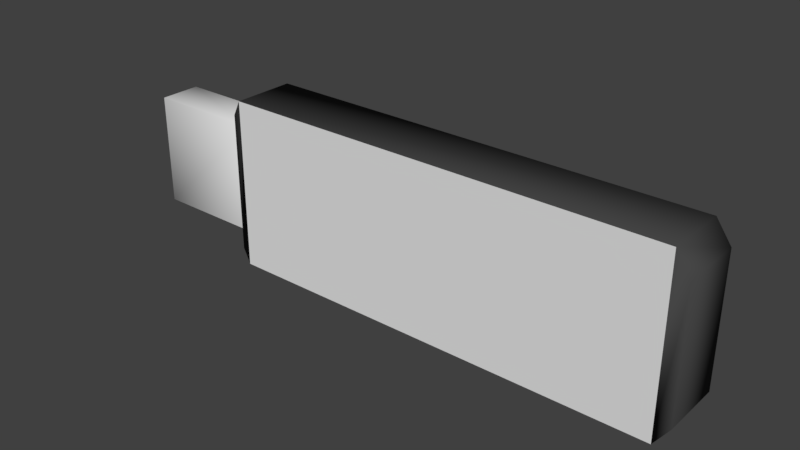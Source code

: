 # Source: USB.blend  (saved by Blender 2.77.0; exported with 4.5.12 LTS)
import bpy
from mathutils import Matrix  # noqa: F401  (used for matrix-valued properties, if any)

bpy.ops.wm.read_factory_settings(use_empty=True)
scene = bpy.context.scene
scene.name = 'Scene'

# ---- collections
col_collection_1 = bpy.data.collections.new('Collection 1'); scene.collection.children.link(col_collection_1)

# ---- materials (node trees are filled in below, after node groups)
mat_tex_usb_front = bpy.data.materials.new('tex_usb_front')
mat_tex_usb_front.alpha_threshold = 0.0
mat_tex_usb_front.use_transparent_shadow = False
mat_tex_usb_front.roughness = 0.5
mat_tex_usb_front.specular_intensity = 0.0
mat_mat_usb_metal = bpy.data.materials.new('mat_usb_metal')
mat_mat_usb_metal.alpha_threshold = 0.0
mat_mat_usb_metal.use_transparent_shadow = False
mat_mat_usb_metal.roughness = 0.5
mat_mat_usb_metal.specular_intensity = 0.0
mat_tex_usb_top = bpy.data.materials.new('tex_usb_top')
mat_tex_usb_top.alpha_threshold = 0.0
mat_tex_usb_top.use_transparent_shadow = False
mat_tex_usb_top.roughness = 0.5
mat_tex_usb_slot = bpy.data.materials.new('tex_usb_slot')
mat_tex_usb_slot.alpha_threshold = 0.0
mat_tex_usb_slot.use_transparent_shadow = False
mat_tex_usb_slot.roughness = 0.5
mat_tex_usb_bottom = bpy.data.materials.new('tex_usb_bottom')
mat_tex_usb_bottom.alpha_threshold = 0.0
mat_tex_usb_bottom.use_transparent_shadow = False
mat_tex_usb_bottom.roughness = 0.5
mat_mat_usb_plastic = bpy.data.materials.new('mat_usb_plastic')
mat_mat_usb_plastic.alpha_threshold = 0.0
mat_mat_usb_plastic.use_transparent_shadow = False
mat_mat_usb_plastic.diffuse_color = (0.06372, 0.06372, 0.06372, 1.0)
mat_mat_usb_plastic.roughness = 0.5
mat_mat_usb_plastic.specular_intensity = 0.0

# ---- material node trees

# ---- world
world_world = bpy.data.worlds.new('World'); scene.world = world_world
world_world.color = (0.05088, 0.05088, 0.05088)
world_world.use_sun_shadow = False
world_world.sun_shadow_jitter_overblur = 0.0
world_world.cycles.sampling_method = 'MANUAL'

# ---- meshes
me_cube_007 = bpy.data.meshes.new('Cube.007')
me_cube_007.from_pydata([(-65.04, -5.82, -18.55), (-65.04, -5.82, 18.55), (-65.04, 7.885, -18.55), (-65.04, 7.885, 18.55), (-24.39, -5.82, -18.55), (-24.39, -5.82, 18.55), (-24.39, 7.885, -18.55), (-24.39, 7.885, 18.55), (-24.48, -9.29, -28.14), (-24.48, -9.29, 28.14), (121.1, -9.29, -28.14), (121.1, -9.29, 28.14), (-65.04, -5.82, -18.55), (-65.04, -5.82, 18.55), (-24.39, -5.82, -18.55), (-24.39, -5.82, 18.55), (-65.04, -5.82, -18.55), (-65.04, -5.82, 18.55), (-65.04, 7.885, -18.55), (-65.04, 7.885, 18.55), (-65.04, 7.885, -18.55), (-65.04, 7.885, 18.55), (-24.39, 7.885, -18.55), (-24.39, 7.885, 18.55), (-26.93, -9.29, -23.07), (-26.93, -9.29, 23.07), (-26.93, 11.35, -23.07), (-26.93, 11.35, 23.07), (-24.48, -9.29, -28.14), (-24.48, -9.29, 28.14), (-24.48, 11.35, -28.14), (-24.48, 11.35, 28.14), (121.1, -9.29, -28.14), (121.1, -9.29, 28.14), (121.1, 11.35, -28.14), (121.1, 11.35, 28.14), (126.0, -9.29, -21.17), (126.0, -9.29, 21.17), (126.0, 11.35, -21.17), (126.0, 11.35, 21.17)], [], [(0, 2, 6, 4), (5, 7, 3, 1), (8, 10, 11, 9), (15, 13, 12, 14), (17, 19, 18, 16), (21, 23, 22, 20), (25, 27, 26, 24), (29, 33, 35, 31), (26, 30, 28, 24), (25, 29, 31, 27), (27, 31, 30, 26), (24, 28, 29, 25), (35, 39, 38, 34), (31, 35, 34, 30), (30, 34, 32, 28), (37, 36, 38, 39), (32, 36, 37, 33), (34, 38, 36, 32), (33, 37, 39, 35)])
me_cube_007.polygons.foreach_set('material_index', [1, 1, 0, 2, 3, 4, 5, 5, 5, 5, 5, 5, 5, 5, 5, 5, 5, 5, 5])
_uv = me_cube_007.uv_layers.new(name='UVMap')
_uv.uv.foreach_set('vector', [0.0, 0.0, 0.0, 0.0, 0.0, 0.0, 0.0, 0.0, 0.0, 0.0, 0.0, 0.0, 0.0, 0.0, 0.0, 0.0, 0.0, 0.0, 1.0, 0.0, 1.0, 1.0, 0.0, 1.0, 1.0, 1.0, 0.0, 1.0, 0.0, 0.0, 1.0, 0.0, 0.0, 1.0, 1.0, 1.0, 1.0, 0.0, 0.0, 0.0, 0.0, 1.0, 1.0, 1.0, 1.0, 0.0, 0.0, 0.0, 0.0, 0.0, 0.0, 0.0, 0.0, 0.0, 0.0, 0.0, 0.0, 0.0, 0.0, 0.0, 0.0, 0.0, 0.0, 0.0, 0.0, 0.0, 0.0, 0.0, 0.0, 0.0, 0.0, 0.0, 0.0, 0.0, 0.0, 0.0, 0.0, 0.0, 0.0, 0.0, 0.0, 0.0, 0.0, 0.0, 0.0, 0.0, 0.0, 0.0, 0.0, 0.0, 0.0, 0.0, 0.0, 0.0, 0.0, 0.0, 0.0, 0.0, 0.0, 0.0, 0.0, 0.0, 0.0, 0.0, 0.0, 0.0, 0.0, 0.0, 0.0, 0.0, 0.0, 0.0, 0.0, 0.0, 0.0, 0.0, 0.0, 0.0, 0.0, 0.0, 0.0, 0.0, 0.0, 0.0, 0.0, 0.0, 0.0, 0.0, 0.0, 0.0, 0.0, 0.0, 0.0, 0.0, 0.0, 0.0, 0.0, 0.0, 0.0, 0.0, 0.0, 0.0, 0.0, 0.0, 0.0, 0.0, 0.0, 0.0, 0.0, 0.0, 0.0, 0.0])
_ca = me_cube_007.color_attributes.new('Col', 'BYTE_COLOR', 'CORNER')
_ca.data.foreach_set('color', [0.7991, 0.7991, 0.7991, 1.0, 0.7991, 0.7991, 0.7991, 1.0, 0.7991, 0.7991, 0.7991, 1.0, 0.7991, 0.7991, 0.7991, 1.0, 0.7991, 0.7991, 0.7991, 1.0, 0.7991, 0.7991, 0.7991, 1.0, 0.7991, 0.7991, 0.7991, 1.0, 0.7991, 0.7991, 0.7991, 1.0, 1.0, 1.0, 1.0, 1.0, 1.0, 1.0, 1.0, 1.0, 1.0, 1.0, 1.0, 1.0, 1.0, 1.0, 1.0, 1.0, 1.0, 1.0, 1.0, 1.0, 1.0, 1.0, 1.0, 1.0, 1.0, 1.0, 1.0, 1.0, 1.0, 1.0, 1.0, 1.0, 1.0, 1.0, 1.0, 1.0, 1.0, 1.0, 1.0, 1.0, 1.0, 1.0, 1.0, 1.0, 1.0, 1.0, 1.0, 1.0, 1.0, 1.0, 1.0, 1.0, 1.0, 1.0, 1.0, 1.0, 1.0, 1.0, 1.0, 1.0, 1.0, 1.0, 1.0, 1.0, 0.06301, 0.06301, 0.06301, 1.0, 0.06301, 0.06301, 0.06301, 1.0, 0.06301, 0.06301, 0.06301, 1.0, 0.06301, 0.06301, 0.06301, 1.0, 0.06301, 0.06301, 0.06301, 1.0, 0.06301, 0.06301, 0.06301, 1.0, 0.06301, 0.06301, 0.06301, 1.0, 0.06301, 0.06301, 0.06301, 1.0, 0.06301, 0.06301, 0.06301, 1.0, 0.06301, 0.06301, 0.06301, 1.0, 0.06301, 0.06301, 0.06301, 1.0, 0.06301, 0.06301, 0.06301, 1.0, 0.06301, 0.06301, 0.06301, 1.0, 0.06301, 0.06301, 0.06301, 1.0, 0.06301, 0.06301, 0.06301, 1.0, 0.06301, 0.06301, 0.06301, 1.0, 0.06301, 0.06301, 0.06301, 1.0, 0.06301, 0.06301, 0.06301, 1.0, 0.06301, 0.06301, 0.06301, 1.0, 0.06301, 0.06301, 0.06301, 1.0, 0.06301, 0.06301, 0.06301, 1.0, 0.06301, 0.06301, 0.06301, 1.0, 0.06301, 0.06301, 0.06301, 1.0, 0.06301, 0.06301, 0.06301, 1.0, 0.06301, 0.06301, 0.06301, 1.0, 0.06301, 0.06301, 0.06301, 1.0, 0.06301, 0.06301, 0.06301, 1.0, 0.06301, 0.06301, 0.06301, 1.0, 0.06301, 0.06301, 0.06301, 1.0, 0.06301, 0.06301, 0.06301, 1.0, 0.06301, 0.06301, 0.06301, 1.0, 0.06301, 0.06301, 0.06301, 1.0, 0.06301, 0.06301, 0.06301, 1.0, 0.06301, 0.06301, 0.06301, 1.0, 0.06301, 0.06301, 0.06301, 1.0, 0.06301, 0.06301, 0.06301, 1.0, 0.06301, 0.06301, 0.06301, 1.0, 0.06301, 0.06301, 0.06301, 1.0, 0.06301, 0.06301, 0.06301, 1.0, 0.06301, 0.06301, 0.06301, 1.0, 0.06301, 0.06301, 0.06301, 1.0, 0.06301, 0.06301, 0.06301, 1.0, 0.06301, 0.06301, 0.06301, 1.0, 0.06301, 0.06301, 0.06301, 1.0, 0.06301, 0.06301, 0.06301, 1.0, 0.06301, 0.06301, 0.06301, 1.0, 0.06301, 0.06301, 0.06301, 1.0, 0.06301, 0.06301, 0.06301, 1.0, 0.06301, 0.06301, 0.06301, 1.0, 0.06301, 0.06301, 0.06301, 1.0, 0.06301, 0.06301, 0.06301, 1.0, 0.06301, 0.06301, 0.06301, 1.0])
me_cube_007.materials.append(mat_tex_usb_front)
me_cube_007.materials.append(mat_mat_usb_metal)
me_cube_007.materials.append(mat_tex_usb_top)
me_cube_007.materials.append(mat_tex_usb_slot)
me_cube_007.materials.append(mat_tex_usb_bottom)
me_cube_007.materials.append(mat_mat_usb_plastic)
me_cube_007.use_remesh_preserve_volume = False
me_cube_007.use_remesh_preserve_attributes = False
me_cube_007.use_mirror_vertex_groups = False
me_cube_007.update()
me_cube_007.normals_split_custom_set([tuple(v) for v in zip(*[iter([0.0, 0.0, -1.0, 0.0, 0.0, -1.0, 0.0, 0.0, -1.0, 0.0, 0.0, -1.0, -0.0002373, -0.7071, 0.7071, 0.0, 0.0, 1.0, -0.7071, -3.394e-05, 0.7071, -0.4714, -0.6236, 0.6236, 0.0, -1.0, 0.0, 0.0, -1.0, 0.0, 0.0, -1.0, 0.0, 0.0, -1.0, 0.0, -3.394e-05, -0.7071, 0.7071, -0.5141, -0.6065, 0.6065, -0.7071, -0.7071, 0.0002373, 0.0, -1.0, 0.0, -0.5141, -0.6065, 0.6065, -0.7071, -0.0002373, 0.7071, -1.0, 0.0, 0.0, -0.7071, -0.7071, 3.394e-05, 0.0, 1.0, 0.0, 0.0, 1.0, 0.0, 0.0, 1.0, 0.0, 0.0, 1.0, 0.0, -0.7322, -0.6601, 0.1678, -0.7322, 0.6601, 0.1678, -0.7322, 0.6601, -0.1678, -0.7322, -0.6601, -0.1678, -0.5238, -0.1669, 0.8353, 0.4499, -0.2148, 0.8668, 0.3627, 0.6166, 0.6987, -0.423, 0.6049, 0.6747, -0.7322, 0.6601, -0.1677, -0.423, 0.6048, -0.6747, -0.5238, -0.1669, -0.8354, -0.7322, -0.6601, -0.1677, -0.7322, -0.6601, 0.1677, -0.5238, -0.1669, 0.8354, -0.423, 0.6048, 0.6747, -0.7322, 0.6601, 0.1677, -0.7322, 0.6601, 0.1678, -0.4231, 0.6048, 0.6747, -0.4231, 0.6048, -0.6747, -0.7322, 0.6601, -0.1678, -0.7322, -0.6601, -0.1678, -0.5238, -0.1669, -0.8353, -0.5238, -0.1669, 0.8353, -0.7322, -0.6601, 0.1678, 0.3626, 0.6166, 0.6988, 0.7285, 0.645, 0.2307, 0.7285, 0.645, -0.2307, 0.3626, 0.6166, -0.6988, -0.4231, 0.6048, 0.6747, 0.3626, 0.6166, 0.6987, 0.3626, 0.6166, -0.6987, -0.4231, 0.6048, -0.6747, -0.423, 0.6049, -0.6747, 0.3627, 0.6166, -0.6987, 0.4499, -0.2148, -0.8668, -0.5238, -0.1669, -0.8353, 0.7285, -0.645, 0.2307, 0.7285, -0.645, -0.2307, 0.7285, 0.645, -0.2307, 0.7285, 0.645, 0.2307, 0.4498, -0.2148, -0.8669, 0.7285, -0.645, -0.2307, 0.7285, -0.645, 0.2307, 0.4498, -0.2148, 0.8669, 0.3626, 0.6167, -0.6988, 0.7285, 0.645, -0.2306, 0.7285, -0.645, -0.2306, 0.4499, -0.2148, -0.8669, 0.4499, -0.2148, 0.8669, 0.7285, -0.645, 0.2306, 0.7285, 0.645, 0.2306, 0.3626, 0.6167, 0.6988])] * 3)])

# ---- objects
ob_usb = bpy.data.objects.new('USB', me_cube_007)

# ---- transforms, parenting, visibility, modifiers, constraints
ob_usb.location = (0.0, 0.0, 0.0)
ob_usb.lineart.crease_threshold = 0.0

# ---- collection membership
col_collection_1.objects.link(ob_usb)

# ---- scene / render settings (as saved in the file)
scene.frame_start = 1; scene.frame_end = 250; scene.frame_set(1)
scene.render.engine = 'BLENDER_EEVEE_NEXT'
scene.render.resolution_percentage = 50
scene.render.dither_intensity = 0.0
scene.cycles.use_denoising = False
scene.cycles.samples = 128
scene.cycles.sampling_pattern = 'TABULATED_SOBOL'
scene.cycles.light_sampling_threshold = 0.0
scene.cycles.use_adaptive_sampling = False
scene.cycles.use_light_tree = False
scene.cycles.blur_glossy = 0.0
scene.cycles.sample_clamp_indirect = 0.0
scene.view_settings.view_transform = 'Standard'
bpy.context.view_layer.update()

# ---- added for rendering (the .blend has no active camera and no usable light): camera, sun
cam_auto = bpy.data.cameras.new('AutoCamera')
cam_auto.lens = 50.0
cam_auto.sensor_width = 36.0
cam_auto.clip_end = 3250.7
ob_auto_camera = bpy.data.objects.new('AutoCamera', cam_auto)
scene.collection.objects.link(ob_auto_camera)
ob_auto_camera.location = (215.687, -221.239, 148.181)
ob_auto_camera.rotation_euler = (1.09748, -7.21219e-08, 0.694738)
scene.camera = ob_auto_camera
light_auto_sun = bpy.data.lights.new('AutoSun', 'SUN')
light_auto_sun.energy = 3.0
light_auto_sun.angle = 0.0523599
ob_auto_sun = bpy.data.objects.new('AutoSun', light_auto_sun)
scene.collection.objects.link(ob_auto_sun)
ob_auto_sun.rotation_euler = (0.872665, 0.174533, 0.523599)
bpy.context.view_layer.update()
